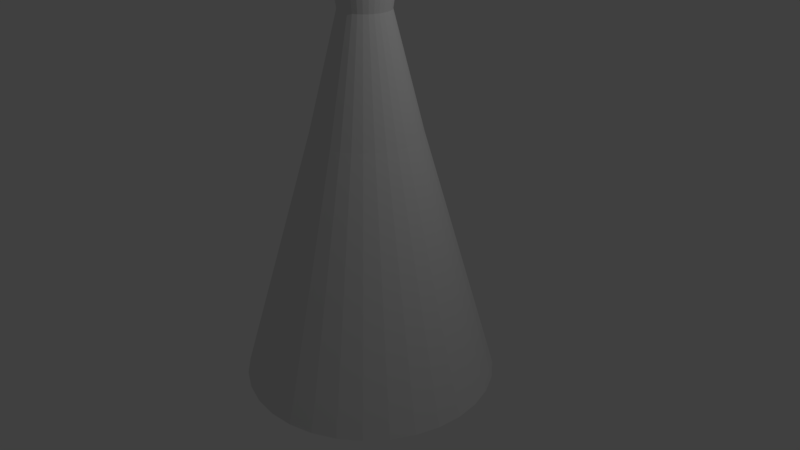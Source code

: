 # Source: dress3.blend  (saved by Blender 2.78.0; exported with 4.5.12 LTS)
import bpy
from mathutils import Matrix  # noqa: F401  (used for matrix-valued properties, if any)

bpy.ops.wm.read_factory_settings(use_empty=True)
scene = bpy.context.scene
scene.name = 'Scene'

# ---- collections
col_collection_1 = bpy.data.collections.new('Collection 1'); scene.collection.children.link(col_collection_1)

# ---- world
world_world = bpy.data.worlds.new('World'); scene.world = world_world
world_world.color = (0.05088, 0.05088, 0.05088)
world_world.use_sun_shadow = False
world_world.sun_shadow_jitter_overblur = 0.0
world_world.cycles.sampling_method = 'MANUAL'

# ---- cameras
cam_camera = bpy.data.cameras.new('Camera')
cam_camera.clip_end = 100.0
cam_camera.lens = 35.0
cam_camera.sensor_width = 32.0
cam_camera.sensor_height = 18.0
cam_camera.ortho_scale = 7.314
cam_camera.dof.focus_distance = 0.0
cam_camera.dof.aperture_fstop = 128.0

# ---- lights
light_lamp = bpy.data.lights.new('Lamp', 'POINT')
light_lamp.transmission_factor = 0.0
light_lamp.cutoff_distance = 30.0
light_lamp.energy = 100.0
light_lamp.shadow_buffer_clip_start = 1.001
light_lamp.shadow_soft_size = 0.1
light_lamp.shadow_maximum_resolution = 0.006
light_lamp.use_absolute_resolution = True

# ---- meshes
me_cylinder = bpy.data.meshes.new('Cylinder')
me_cylinder.from_pydata([(-6.501e-08, 1.659, -1.659), (4.88e-08, 0.6969, 1.659), (0.3236, 1.627, -1.659), (0.136, 0.6835, 1.659), (0.6347, 1.532, -1.659), (0.2667, 0.6438, 1.659), (0.9214, 1.379, -1.659), (0.3872, 0.5794, 1.659), (1.173, 1.173, -1.659), (0.4928, 0.4928, 1.659), (1.379, 0.9214, -1.659), (0.5794, 0.3872, 1.659), (1.532, 0.6347, -1.659), (0.6438, 0.2667, 1.659), (1.627, 0.3236, -1.659), (0.6835, 0.136, 1.659), (1.659, -7.594e-08, -1.659), (0.6969, 1.845e-07, 1.659), (1.627, -0.3236, -1.659), (0.6835, -0.136, 1.659), (1.532, -0.6347, -1.659), (0.6438, -0.2667, 1.659), (1.379, -0.9214, -1.659), (0.5794, -0.3872, 1.659), (1.173, -1.173, -1.659), (0.4928, -0.4928, 1.659), (0.9214, -1.379, -1.659), (0.3872, -0.5794, 1.659), (0.6347, -1.532, -1.659), (0.2667, -0.6438, 1.659), (0.3236, -1.627, -1.659), (0.136, -0.6835, 1.659), (-6.054e-07, -1.659, -1.659), (-1.783e-07, -0.6969, 1.659), (-0.3236, -1.627, -1.659), (-0.136, -0.6835, 1.659), (-0.6347, -1.532, -1.659), (-0.2667, -0.6438, 1.659), (-0.9214, -1.379, -1.659), (-0.3872, -0.5794, 1.659), (-1.173, -1.173, -1.659), (-0.4928, -0.4928, 1.659), (-1.379, -0.9214, -1.659), (-0.5794, -0.3872, 1.659), (-1.532, -0.6347, -1.659), (-0.6438, -0.2667, 1.659), (-1.627, -0.3236, -1.659), (-0.6835, -0.136, 1.659), (-1.659, 1.4e-06, -1.659), (-0.6969, 8.048e-07, 1.659), (-1.627, 0.3236, -1.659), (-0.6835, 0.136, 1.659), (-1.532, 0.6347, -1.659), (-0.6438, 0.2667, 1.659), (-1.379, 0.9214, -1.659), (-0.5794, 0.3872, 1.659), (-1.173, 1.173, -1.659), (-0.4928, 0.4928, 1.659), (-0.9214, 1.379, -1.659), (-0.3872, 0.5794, 1.659), (-0.6347, 1.532, -1.659), (-0.2667, 0.6438, 1.659), (-0.3236, 1.627, -1.659), (-0.136, 0.6835, 1.659), (1.934e-07, 0.3216, 3.143), (0.06275, 0.3154, 3.143), (0.1231, 0.2971, 3.143), (0.1787, 0.2674, 3.143), (0.2274, 0.2274, 3.143), (0.2674, 0.1787, 3.143), (0.2971, 0.1231, 3.143), (0.3154, 0.06275, 3.143), (0.3216, 2.857e-07, 3.143), (0.3154, -0.06275, 3.143), (0.2971, -0.1231, 3.143), (0.2674, -0.1787, 3.143), (0.2274, -0.2274, 3.143), (0.1787, -0.2674, 3.143), (0.1231, -0.2971, 3.143), (0.06275, -0.3154, 3.143), (8.858e-08, -0.3216, 3.143), (-0.06275, -0.3154, 3.143), (-0.1231, -0.2971, 3.143), (-0.1787, -0.2674, 3.143), (-0.2274, -0.2274, 3.143), (-0.2674, -0.1787, 3.143), (-0.2971, -0.1231, 3.143), (-0.3154, -0.06275, 3.143), (-0.3216, 5.72e-07, 3.143), (-0.3154, 0.06275, 3.143), (-0.2971, 0.1231, 3.143), (-0.2674, 0.1787, 3.143), (-0.2274, 0.2274, 3.143), (-0.1787, 0.2674, 3.143), (-0.1231, 0.2971, 3.143), (-0.06275, 0.3154, 3.143), (-3.924e-07, 0.4278, 3.858), (0.08345, 0.4195, 3.858), (0.1637, 0.3952, 3.858), (0.2377, 0.3557, 3.858), (0.3025, 0.3025, 3.858), (0.3557, 0.2377, 3.858), (0.3952, 0.1637, 3.858), (0.4195, 0.08345, 3.858), (0.4278, 2.565e-07, 3.858), (0.4195, -0.08345, 3.858), (0.3952, -0.1637, 3.858), (0.3557, -0.2377, 3.858), (0.3025, -0.3025, 3.858), (0.2377, -0.3557, 3.858), (0.1637, -0.3952, 3.858), (0.08345, -0.4195, 3.858), (-5.317e-07, -0.4278, 3.858), (-0.08345, -0.4195, 3.858), (-0.1637, -0.3952, 3.858), (-0.2377, -0.3557, 3.858), (-0.3025, -0.3025, 3.858), (-0.3557, -0.2377, 3.858), (-0.3952, -0.1637, 3.858), (-0.4157, 0.03505, 3.858), (-0.4161, 0.03899, 3.858), (-0.4157, 0.04294, 3.858), (-0.4146, 0.04673, 3.858), (-0.3557, 0.2377, 3.858), (-0.3025, 0.3025, 3.858), (-0.2377, 0.3557, 3.858), (-0.1637, 0.3952, 3.858), (-0.08345, 0.4195, 3.858)], [], [(0, 1, 3, 2), (2, 3, 5, 4), (4, 5, 7, 6), (6, 7, 9, 8), (8, 9, 11, 10), (10, 11, 13, 12), (12, 13, 15, 14), (14, 15, 17, 16), (16, 17, 19, 18), (18, 19, 21, 20), (20, 21, 23, 22), (22, 23, 25, 24), (24, 25, 27, 26), (26, 27, 29, 28), (28, 29, 31, 30), (30, 31, 33, 32), (32, 33, 35, 34), (34, 35, 37, 36), (36, 37, 39, 38), (38, 39, 41, 40), (40, 41, 43, 42), (42, 43, 45, 44), (44, 45, 47, 46), (46, 47, 49, 48), (48, 49, 51, 50), (50, 51, 53, 52), (52, 53, 55, 54), (54, 55, 57, 56), (56, 57, 59, 58), (58, 59, 61, 60), (57, 55, 91, 92), (60, 61, 63, 62), (62, 63, 1, 0), (0, 2, 4, 6, 8, 10, 12, 14, 16, 18, 20, 22, 24, 26, 28, 30, 32, 34, 36, 38, 40, 42, 44, 46, 48, 50, 52, 54, 56, 58, 60, 62), (79, 78, 110, 111), (13, 11, 69, 70), (31, 29, 78, 79), (49, 47, 87, 88), (5, 3, 65, 66), (23, 21, 74, 75), (41, 39, 83, 84), (59, 57, 92, 93), (15, 13, 70, 71), (33, 31, 79, 80), (51, 49, 88, 89), (7, 5, 66, 67), (25, 23, 75, 76), (43, 41, 84, 85), (61, 59, 93, 94), (17, 15, 71, 72), (35, 33, 80, 81), (53, 51, 89, 90), (9, 7, 67, 68), (27, 25, 76, 77), (45, 43, 85, 86), (63, 61, 94, 95), (19, 17, 72, 73), (37, 35, 81, 82), (55, 53, 90, 91), (11, 9, 68, 69), (29, 27, 77, 78), (47, 45, 86, 87), (3, 1, 64, 65), (1, 63, 95, 64), (21, 19, 73, 74), (39, 37, 82, 83), (97, 96, 127, 126, 125, 124, 123, 122, 121, 120, 119, 118, 117, 116, 115, 114, 113, 112, 111, 110, 109, 108, 107, 106, 105, 104, 103, 102, 101, 100, 99, 98), (66, 65, 97, 98), (93, 92, 124, 125), (80, 79, 111, 112), (67, 66, 98, 99), (94, 93, 125, 126), (81, 80, 112, 113), (68, 67, 99, 100), (95, 94, 126, 127), (82, 81, 113, 114), (69, 68, 100, 101), (64, 95, 127, 96), (83, 82, 114, 115), (70, 69, 101, 102), (84, 83, 115, 116), (71, 70, 102, 103), (85, 84, 116, 117), (72, 71, 103, 104), (86, 85, 117, 118), (73, 72, 104, 105), (87, 86, 118, 119), (74, 73, 105, 106), (88, 87, 119, 120), (75, 74, 106, 107), (89, 88, 120, 121), (76, 75, 107, 108), (90, 89, 121, 122), (77, 76, 108, 109), (91, 90, 122, 123), (78, 77, 109, 110), (65, 64, 96, 97), (92, 91, 123, 124)])
me_cylinder.use_remesh_preserve_volume = False
me_cylinder.use_remesh_preserve_attributes = False
me_cylinder.use_mirror_vertex_groups = False
me_cylinder.update()

# ---- objects
ob_cylinder = bpy.data.objects.new('Cylinder', me_cylinder)
ob_lamp = bpy.data.objects.new('Lamp', light_lamp)
ob_camera = bpy.data.objects.new('Camera', cam_camera)

# ---- transforms, parenting, visibility, modifiers, constraints
ob_cylinder.location = (0.0, 0.0, 0.0)
ob_cylinder.lineart.crease_threshold = 0.0
ob_lamp.location = (4.076, 1.005, 5.904)
ob_lamp.rotation_euler = (0.6503, 0.05522, 1.866)
ob_lamp.lock_rotations_4d = False
ob_lamp.empty_display_type = 'ARROWS'
ob_lamp.color = (0.0, 0.0, 0.0, 0.0)
ob_lamp.lineart.crease_threshold = 0.0
ob_camera.location = (7.481, -6.508, 5.344)
ob_camera.rotation_euler = (1.109, 0.0, 0.8149)
ob_camera.lock_rotations_4d = False
ob_camera.empty_display_type = 'ARROWS'
ob_camera.color = (0.0, 0.0, 0.0, 0.0)
ob_camera.display_type = 'WIRE'
ob_camera.lineart.crease_threshold = 0.0

# ---- collection membership
col_collection_1.objects.link(ob_cylinder)
col_collection_1.objects.link(ob_lamp)
col_collection_1.objects.link(ob_camera)

# ---- scene / render settings (as saved in the file)
scene.camera = ob_camera
scene.frame_start = 1; scene.frame_end = 250; scene.frame_set(1)
scene.render.engine = 'BLENDER_EEVEE_NEXT'
scene.render.resolution_percentage = 50
scene.render.dither_intensity = 0.0
scene.cycles.use_denoising = False
scene.cycles.samples = 128
scene.cycles.sampling_pattern = 'TABULATED_SOBOL'
scene.cycles.light_sampling_threshold = 0.0
scene.cycles.use_adaptive_sampling = False
scene.cycles.use_light_tree = False
scene.cycles.blur_glossy = 0.0
scene.cycles.sample_clamp_indirect = 0.0
scene.view_settings.view_transform = 'Standard'
bpy.context.view_layer.update()
